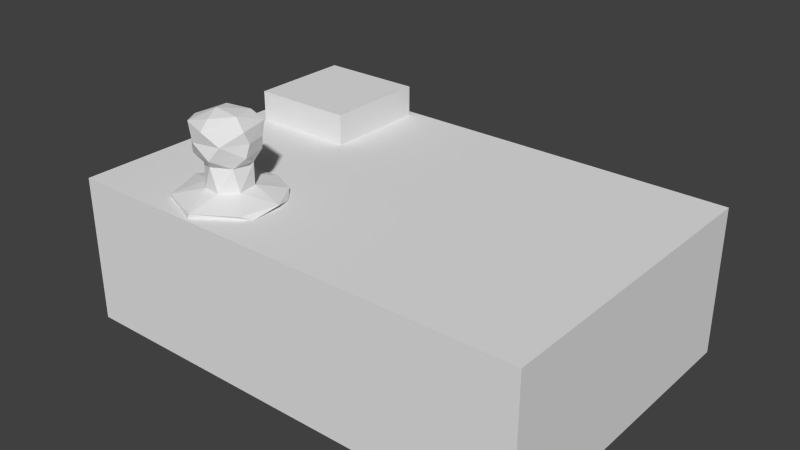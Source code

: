 # Source: top_box.blend  (saved by Blender 2.70.0; exported with 4.5.12 LTS)
import bpy
from mathutils import Matrix  # noqa: F401  (used for matrix-valued properties, if any)

bpy.ops.wm.read_factory_settings(use_empty=True)
scene = bpy.context.scene
scene.name = 'Scene'

# ---- collections
col_collection_1 = bpy.data.collections.new('Collection 1'); scene.collection.children.link(col_collection_1)

# ---- materials (node trees are filled in below, after node groups)
mat_material_001 = bpy.data.materials.new('Material.001')
mat_material_001.alpha_threshold = 0.0
mat_material_001.use_transparent_shadow = False
mat_material_001.roughness = 0.5
mat_material_001.specular_intensity = 0.7292
mat_material_001.line_color = (0.0, 0.0, 0.0, 1.0)

# ---- material node trees

# ---- world
world_world = bpy.data.worlds.new('World'); scene.world = world_world
world_world.color = (0.05088, 0.05088, 0.05088)
world_world.use_sun_shadow = False
world_world.sun_shadow_jitter_overblur = 0.0
world_world.cycles.sampling_method = 'MANUAL'
world_world.cycles.sample_map_resolution = 256

# ---- meshes
me_top_box = bpy.data.meshes.new('Top Box')
me_top_box.from_pydata([(-87.11, 92.82, 36.03), (-70.08, 95.91, 34.11), (-72.48, 92.96, 56.27), (-67.22, 96.46, 43.92), (-74.28, 95.9, 51.17), (-61.5, 92.54, 46.0), (-77.35, 97.57, 44.05), (-88.21, 92.95, 45.08), (-64.62, 92.72, 32.9), (-80.16, 96.39, 36.65), (-78.05, 92.46, 28.6), (-84.55, 93.04, 51.79), (-82.99, 87.52, 31.16), (-61.46, 87.52, 43.58), (-66.78, 87.52, 53.18), (-71.02, 87.52, 29.22), (-77.92, 87.52, 55.75), (-63.55, 87.52, 35.33), (-86.68, 87.52, 49.12), (-88.34, 87.52, 40.36), (-86.87, 81.67, 37.04), (-62.7, 81.72, 44.62), (-76.4, 81.76, 29.59), (-71.02, 81.7, 54.95), (-65.31, 81.8, 34.2), (-82.11, 81.72, 52.54), (-87.1, 81.67, 45.5), (-83.14, 77.6, 46.88), (-74.56, 77.55, 51.74), (-67.18, 77.27, 47.17), (-66.67, 77.25, 37.56), (-74.05, 77.56, 33.24), (-82.78, 77.31, 36.87), (-66.24, 67.49, 45.3), (-67.38, 67.56, 36.93), (-71.88, 67.52, 51.04), (-79.27, 67.5, 50.53), (-84.31, 67.54, 43.55), (-78.15, 67.53, 33.02), (-72.02, 64.36, 20.74), (-53.15, 64.33, 38.79), (-72.55, 64.42, 64.7), (-90.63, 64.3, 57.73), (-97.33, 64.37, 40.18), (-86.23, 64.35, 23.33), (-60.79, 64.32, 25.93), (-56.82, 64.32, 54.43), (-56.13, 62.52, 31.23), (-96.8, 62.52, 36.99), (-53.96, 62.52, 50.65), (-73.21, 62.52, 64.79), (-83.51, 62.52, 21.96), (-67.37, 62.52, 21.81), (-91.96, 62.52, 56.46), (-120.2, 75.52, -63.27), (-114.4, 67.52, -66.81), (-110.8, 67.52, -63.24), (-120.3, 67.52, -53.76), (-114.4, 62.49, -66.81), (-110.8, 62.49, -63.24), (-123.8, 62.49, -57.32), (-120.3, 62.49, -53.76), (-120.2, 62.49, -19.27), (-76.24, 62.49, -19.27), (-76.24, 62.49, -63.27), (-76.24, 75.52, -63.27), (-76.24, 75.52, -19.27), (-120.2, 75.52, -19.27), (-75.0, 62.49, 42.33), (71.0, 62.49, -66.67), (71.0, 62.49, 66.33), (-129.0, 62.49, -66.67), (-129.0, 62.49, 66.33), (71.0, 4.959e-05, 66.33), (71.0, -3.433e-05, -66.67), (-129.0, 2.67e-05, 66.33), (-129.0, -5.722e-05, -66.67), (-123.9, 67.52, -57.24)], [], [(9, 7, 6), (8, 10, 1), (12, 19, 0), (12, 0, 10), (14, 13, 5), (15, 12, 10), (15, 10, 8), (16, 14, 2), (17, 15, 8), (16, 2, 11), (18, 16, 11), (13, 17, 8), (13, 8, 5), (18, 11, 7), (19, 7, 0), (20, 19, 12), (22, 20, 12), (21, 13, 14), (23, 21, 14), (22, 12, 15), (23, 14, 16), (24, 22, 15), (24, 15, 17), (25, 23, 16), (24, 17, 13), (25, 16, 18), (21, 24, 13), (26, 25, 18), (26, 18, 19), (20, 26, 19), (26, 32, 27), (27, 25, 26), (25, 27, 28), (28, 23, 25), (29, 21, 23), (29, 23, 28), (21, 29, 30), (24, 21, 30), (31, 22, 24), (31, 24, 30), (22, 31, 32), (20, 22, 32), (32, 26, 20), (33, 30, 29), (38, 31, 30), (34, 38, 30), (35, 29, 28), (35, 33, 29), (33, 34, 30), (36, 35, 28), (36, 28, 27), (37, 36, 27), (37, 27, 32), (38, 37, 32), (38, 32, 31), (46, 40, 33), (41, 46, 35), (36, 41, 35), (37, 42, 36), (42, 41, 36), (37, 43, 42), (38, 43, 37), (46, 33, 35), (38, 44, 43), (44, 38, 39), (45, 38, 34), (38, 45, 39), (34, 40, 45), (40, 34, 33), (47, 45, 40), (48, 53, 43), (49, 40, 46), (49, 47, 40), (48, 43, 44), (49, 46, 41), (50, 49, 41), (51, 48, 44), (51, 44, 39), (52, 51, 39), (50, 41, 42), (53, 50, 42), (52, 39, 45), (47, 52, 45), (53, 42, 43), (4, 3, 6), (9, 0, 7), (1, 10, 9), (6, 7, 11), (4, 6, 11), (3, 1, 6), (6, 1, 9), (8, 1, 3), (5, 8, 3), (9, 10, 0), (5, 3, 2), (4, 11, 2), (3, 4, 2), (14, 5, 2), (19, 18, 7), (58, 55, 56), (58, 56, 59), (61, 60, 58), (61, 58, 59), (65, 59, 56), (65, 64, 59), (75, 70, 72), (74, 73, 76), (73, 75, 76), (73, 70, 75), (72, 71, 75), (71, 76, 75), (57, 61, 62), (73, 74, 70), (74, 69, 70), (69, 76, 71), (69, 74, 76), (54, 57, 67), (65, 67, 66), (66, 67, 62), (64, 66, 63), (64, 65, 66), (63, 66, 62), (57, 62, 67), (65, 54, 67), (64, 63, 61), (63, 62, 61), (59, 64, 61), (65, 56, 54), (55, 54, 56), (57, 77, 60), (61, 57, 60), (57, 54, 77), (55, 77, 54), (77, 55, 58), (60, 77, 58), (72, 70, 68), (70, 69, 68), (71, 72, 68), (68, 69, 71)])
_uv = me_top_box.uv_layers.new(name='UVMap')
_uv.uv.foreach_set('vector', [0.8715, 0.819, 0.8439, 0.8155, 0.8656, 0.7993, 0.8687, 0.8636, 0.8396, 0.8553, 0.8603, 0.8502, 0.8533, 0.8522, 0.8398, 0.8304, 0.8564, 0.8317, 0.824, 0.8594, 0.8196, 0.8389, 0.8396, 0.8553, 0.8719, 0.8699, 0.8521, 0.882, 0.8516, 0.872, 0.8484, 0.8701, 0.824, 0.8594, 0.8396, 0.8553, 0.8484, 0.8701, 0.8396, 0.8553, 0.8687, 0.8636, 0.9002, 0.8228, 0.8817, 0.8032, 0.9021, 0.8048, 0.8694, 0.8782, 0.8484, 0.8701, 0.8687, 0.8636, 0.9002, 0.8228, 0.9021, 0.8048, 0.922, 0.828, 0.9167, 0.8428, 0.9002, 0.8228, 0.922, 0.828, 0.8521, 0.882, 0.836, 0.8891, 0.8258, 0.8801, 0.8521, 0.882, 0.8258, 0.8801, 0.8516, 0.872, 0.8283, 0.813, 0.8373, 0.7993, 0.8439, 0.8155, 0.8398, 0.8304, 0.8439, 0.8155, 0.8564, 0.8317, 0.8325, 0.8443, 0.8398, 0.8304, 0.8533, 0.8522, 0.8443, 0.8739, 0.8325, 0.8443, 0.8533, 0.8522, 0.8595, 0.8912, 0.8521, 0.882, 0.8719, 0.8699, 0.8874, 0.8798, 0.8595, 0.8912, 0.8719, 0.8699, 0.8329, 0.878, 0.824, 0.8594, 0.8484, 0.8701, 0.879, 0.8209, 0.8817, 0.8032, 0.9002, 0.8228, 0.859, 0.8892, 0.8329, 0.878, 0.8484, 0.8701, 0.859, 0.8892, 0.8484, 0.8701, 0.8694, 0.8782, 0.8972, 0.841, 0.879, 0.8209, 0.9002, 0.8228, 0.8392, 0.9026, 0.836, 0.8891, 0.8521, 0.882, 0.8972, 0.841, 0.9002, 0.8228, 0.9167, 0.8428, 0.8595, 0.8912, 0.8392, 0.9026, 0.8521, 0.882, 0.8215, 0.8282, 0.8086, 0.812, 0.8283, 0.813, 0.8215, 0.8282, 0.8283, 0.813, 0.8398, 0.8304, 0.8325, 0.8443, 0.8215, 0.8282, 0.8398, 0.8304, 0.8215, 0.8282, 0.8216, 0.8559, 0.8065, 0.831, 0.8065, 0.831, 0.8086, 0.812, 0.8215, 0.8282, 0.8086, 0.812, 0.8065, 0.831, 0.7885, 0.8117, 0.8772, 0.8359, 0.879, 0.8209, 0.8972, 0.841, 0.8729, 0.8993, 0.8595, 0.8912, 0.8874, 0.8798, 0.8729, 0.8993, 0.8874, 0.8798, 0.8937, 0.8924, 0.8595, 0.8912, 0.8729, 0.8993, 0.8514, 0.9091, 0.8392, 0.9026, 0.8595, 0.8912, 0.8514, 0.9091, 0.8361, 0.8919, 0.8329, 0.878, 0.859, 0.8892, 0.8361, 0.8919, 0.859, 0.8892, 0.8537, 0.9019, 0.8443, 0.8739, 0.8314, 0.8798, 0.8216, 0.8559, 0.8325, 0.8443, 0.8443, 0.8739, 0.8216, 0.8559, 0.8216, 0.8559, 0.8215, 0.8282, 0.8325, 0.8443, 0.8788, 0.927, 0.8514, 0.9091, 0.8729, 0.8993, 0.8173, 0.9093, 0.8361, 0.8919, 0.8537, 0.9019, 0.8415, 0.9214, 0.8173, 0.9093, 0.8537, 0.9019, 0.8965, 0.9163, 0.8729, 0.8993, 0.8937, 0.8924, 0.8965, 0.9163, 0.8788, 0.927, 0.8729, 0.8993, 0.8788, 0.927, 0.8564, 0.9307, 0.8514, 0.9091, 0.9317, 0.9104, 0.9179, 0.922, 0.907, 0.8992, 0.776, 0.8342, 0.7885, 0.8117, 0.8065, 0.831, 0.7848, 0.8558, 0.776, 0.8342, 0.8065, 0.831, 0.7848, 0.8558, 0.8065, 0.831, 0.8216, 0.8559, 0.806, 0.8821, 0.7848, 0.8558, 0.8216, 0.8559, 0.806, 0.8821, 0.8216, 0.8559, 0.8314, 0.8798, 0.9015, 0.9541, 0.866, 0.9642, 0.8788, 0.927, 0.9367, 0.9428, 0.9015, 0.9541, 0.9179, 0.922, 0.9317, 0.9104, 0.9367, 0.9428, 0.9179, 0.922, 0.7848, 0.8558, 0.7459, 0.8423, 0.776, 0.8342, 0.9657, 0.9138, 0.9367, 0.9428, 0.9317, 0.9104, 0.7848, 0.8558, 0.7596, 0.8754, 0.7459, 0.8423, 0.806, 0.8821, 0.7596, 0.8754, 0.7848, 0.8558, 0.9015, 0.9541, 0.8788, 0.927, 0.8965, 0.9163, 0.806, 0.8821, 0.7867, 0.9124, 0.7596, 0.8754, 0.7867, 0.9124, 0.8173, 0.9093, 0.8059, 0.9406, 0.833, 0.9515, 0.8173, 0.9093, 0.8415, 0.9214, 0.8173, 0.9093, 0.833, 0.9515, 0.8059, 0.9406, 0.8564, 0.9307, 0.866, 0.9642, 0.833, 0.9515, 0.866, 0.9642, 0.8564, 0.9307, 0.8788, 0.927, 0.8464, 0.9623, 0.833, 0.9515, 0.866, 0.9642, 0.7583, 0.8828, 0.7433, 0.8474, 0.7596, 0.8754, 0.8936, 0.9626, 0.866, 0.9642, 0.9015, 0.9541, 0.9282, 0.8849, 0.9282, 0.8385, 0.9348, 0.8572, 0.7583, 0.8828, 0.7596, 0.8754, 0.7867, 0.9124, 0.8936, 0.9626, 0.9015, 0.9541, 0.9367, 0.9428, 0.9398, 0.9456, 0.8936, 0.9626, 0.9367, 0.9428, 0.7866, 0.9207, 0.7583, 0.8828, 0.7867, 0.9124, 0.7866, 0.9207, 0.7867, 0.9124, 0.8059, 0.9406, 0.9665, 0.8903, 0.9282, 0.8903, 0.9555, 0.8852, 0.9398, 0.9456, 0.9367, 0.9428, 0.9657, 0.9138, 0.9712, 0.9141, 0.9398, 0.9456, 0.9657, 0.9138, 0.8143, 0.9493, 0.8059, 0.9406, 0.833, 0.9515, 0.8464, 0.9623, 0.8143, 0.9493, 0.833, 0.9515, 0.7433, 0.8474, 0.7459, 0.8423, 0.7596, 0.8754, 0.8583, 0.8442, 0.8441, 0.8613, 0.8389, 0.8395, 0.8715, 0.819, 0.8564, 0.8317, 0.8439, 0.8155, 0.8603, 0.8502, 0.8396, 0.8553, 0.8397, 0.8356, 0.8656, 0.7993, 0.8439, 0.8155, 0.8373, 0.7993, 0.9166, 0.8032, 0.9354, 0.8042, 0.922, 0.828, 0.8441, 0.8613, 0.822, 0.8647, 0.8389, 0.8395, 0.8525, 0.8211, 0.8603, 0.8502, 0.8397, 0.8356, 0.8258, 0.8801, 0.822, 0.8647, 0.8441, 0.8613, 0.8516, 0.872, 0.8258, 0.8801, 0.8441, 0.8613, 0.8397, 0.8356, 0.8396, 0.8553, 0.8196, 0.8389, 0.8516, 0.872, 0.8441, 0.8613, 0.8727, 0.8487, 0.9166, 0.8032, 0.922, 0.828, 0.9021, 0.8048, 0.8441, 0.8613, 0.8583, 0.8442, 0.8727, 0.8487, 0.8719, 0.8699, 0.8516, 0.872, 0.8727, 0.8487, 0.8398, 0.8304, 0.8283, 0.813, 0.8439, 0.8155, 0.9208, 0.3532, 0.9104, 0.3592, 0.9044, 0.3488, 0.9208, 0.3532, 0.9044, 0.3488, 0.9148, 0.3428, 0.7839, 0.4469, 0.7719, 0.4469, 0.7719, 0.4151, 0.7839, 0.4469, 0.7719, 0.4151, 0.7839, 0.4151, 0.8518, 0.3349, 0.7719, 0.2987, 0.7803, 0.2903, 0.8518, 0.3349, 0.8299, 0.3568, 0.7719, 0.2987, 0.1484, 0.0001494, 0.6232, 0.1485, 0.1485, 0.1485, 0.6232, 0.6126, 0.6232, 0.9283, 0.1484, 0.6126, 0.6232, 0.9283, 0.1484, 0.9283, 0.1484, 0.6126, 0.6232, 0.0001494, 0.6232, 0.1485, 0.1484, 0.0001494, 0.1485, 0.1485, 0.1485, 0.4642, 0.0001526, 0.1485, 0.1485, 0.4642, 0.0001494, 0.4642, 0.0001526, 0.1485, 0.7805, 0.2316, 0.772, 0.2232, 0.8299, 0.1653, 0.7716, 0.1485, 0.7716, 0.4642, 0.6232, 0.1485, 0.7716, 0.4642, 0.6232, 0.4642, 0.6232, 0.1485, 0.6232, 0.4642, 0.1484, 0.6126, 0.1485, 0.4642, 0.6232, 0.4642, 0.6232, 0.6126, 0.1484, 0.6126, 0.7779, 0.261, 0.7805, 0.2316, 0.8518, 0.1872, 0.8518, 0.3349, 0.8518, 0.1872, 0.9256, 0.261, 0.9256, 0.261, 0.8518, 0.1872, 0.8737, 0.1653, 0.8737, 0.3568, 0.9256, 0.261, 0.9475, 0.2829, 0.8737, 0.3568, 0.8518, 0.3349, 0.9256, 0.261, 0.9475, 0.2391, 0.9256, 0.261, 0.8737, 0.1653, 0.7805, 0.2316, 0.8299, 0.1653, 0.8518, 0.1872, 0.8518, 0.3349, 0.7779, 0.261, 0.8518, 0.1872, 0.8419, 0.357, 0.9157, 0.431, 0.7839, 0.4469, 0.9157, 0.431, 0.8417, 0.5048, 0.7839, 0.4469, 0.7839, 0.4151, 0.8419, 0.357, 0.7839, 0.4469, 0.8518, 0.3349, 0.7803, 0.2903, 0.7779, 0.261, 0.9104, 0.3592, 0.891, 0.3749, 0.9044, 0.3488, 0.9043, 0.4013, 0.9104, 0.3911, 0.9207, 0.3972, 0.9145, 0.4075, 0.9043, 0.4013, 0.9207, 0.3972, 0.9043, 0.4013, 0.891, 0.3749, 0.9104, 0.3911, 0.9104, 0.3592, 0.9104, 0.3911, 0.891, 0.3749, 0.9104, 0.3911, 0.9104, 0.3592, 0.9224, 0.3592, 0.9224, 0.391, 0.9104, 0.3911, 0.9224, 0.3592, 0.1485, 0.1485, 0.6232, 0.1485, 0.2766, 0.2055, 0.6232, 0.1485, 0.6232, 0.4642, 0.2766, 0.2055, 0.1485, 0.4642, 0.1485, 0.1485, 0.2766, 0.2055, 0.2766, 0.2055, 0.6232, 0.4642, 0.1485, 0.4642])
_ca = me_top_box.color_attributes.new('Col', 'BYTE_COLOR', 'CORNER')
_ca.data.foreach_set('color', [1.0, 1.0, 1.0, 1.0, 1.0, 1.0, 1.0, 1.0, 1.0, 1.0, 1.0, 1.0, 1.0, 1.0, 1.0, 1.0, 1.0, 1.0, 1.0, 1.0, 1.0, 1.0, 1.0, 1.0, 1.0, 1.0, 1.0, 1.0, 1.0, 1.0, 1.0, 1.0, 1.0, 1.0, 1.0, 1.0, 1.0, 1.0, 1.0, 1.0, 1.0, 1.0, 1.0, 1.0, 1.0, 1.0, 1.0, 1.0, 1.0, 1.0, 1.0, 1.0, 1.0, 1.0, 1.0, 1.0, 1.0, 1.0, 1.0, 1.0, 1.0, 1.0, 1.0, 1.0, 1.0, 1.0, 1.0, 1.0, 1.0, 1.0, 1.0, 1.0, 1.0, 1.0, 1.0, 1.0, 1.0, 1.0, 1.0, 1.0, 1.0, 1.0, 1.0, 1.0, 1.0, 1.0, 1.0, 1.0, 1.0, 1.0, 1.0, 1.0, 1.0, 1.0, 1.0, 1.0, 1.0, 1.0, 1.0, 1.0, 1.0, 1.0, 1.0, 1.0, 1.0, 1.0, 1.0, 1.0, 1.0, 1.0, 1.0, 1.0, 1.0, 1.0, 1.0, 1.0, 1.0, 1.0, 1.0, 1.0, 1.0, 1.0, 1.0, 1.0, 1.0, 1.0, 1.0, 1.0, 1.0, 1.0, 1.0, 1.0, 1.0, 1.0, 1.0, 1.0, 1.0, 1.0, 1.0, 1.0, 1.0, 1.0, 1.0, 1.0, 1.0, 1.0, 1.0, 1.0, 1.0, 1.0, 1.0, 1.0, 1.0, 1.0, 1.0, 1.0, 1.0, 1.0, 1.0, 1.0, 1.0, 1.0, 1.0, 1.0, 1.0, 1.0, 1.0, 1.0, 1.0, 1.0, 1.0, 1.0, 1.0, 1.0, 1.0, 1.0, 1.0, 1.0, 1.0, 1.0, 1.0, 1.0, 1.0, 1.0, 1.0, 1.0, 1.0, 1.0, 1.0, 1.0, 1.0, 1.0, 1.0, 1.0, 1.0, 1.0, 1.0, 1.0, 1.0, 1.0, 1.0, 1.0, 1.0, 1.0, 1.0, 1.0, 1.0, 1.0, 1.0, 1.0, 1.0, 1.0, 1.0, 1.0, 1.0, 1.0, 1.0, 1.0, 1.0, 1.0, 1.0, 1.0, 1.0, 1.0, 1.0, 1.0, 1.0, 1.0, 1.0, 1.0, 1.0, 1.0, 1.0, 1.0, 1.0, 1.0, 1.0, 1.0, 1.0, 1.0, 1.0, 1.0, 1.0, 1.0, 1.0, 1.0, 1.0, 1.0, 1.0, 1.0, 1.0, 1.0, 1.0, 1.0, 1.0, 1.0, 1.0, 1.0, 1.0, 1.0, 1.0, 1.0, 1.0, 1.0, 1.0, 1.0, 1.0, 1.0, 1.0, 1.0, 1.0, 1.0, 1.0, 1.0, 1.0, 1.0, 1.0, 1.0, 1.0, 1.0, 1.0, 1.0, 1.0, 1.0, 1.0, 1.0, 1.0, 1.0, 1.0, 1.0, 1.0, 1.0, 1.0, 1.0, 1.0, 1.0, 1.0, 1.0, 1.0, 1.0, 1.0, 1.0, 1.0, 1.0, 1.0, 1.0, 1.0, 1.0, 1.0, 1.0, 1.0, 1.0, 1.0, 1.0, 1.0, 1.0, 1.0, 1.0, 1.0, 1.0, 1.0, 1.0, 1.0, 1.0, 1.0, 1.0, 1.0, 1.0, 1.0, 1.0, 1.0, 1.0, 1.0, 1.0, 1.0, 1.0, 1.0, 1.0, 1.0, 1.0, 1.0, 1.0, 1.0, 1.0, 1.0, 1.0, 1.0, 1.0, 1.0, 1.0, 1.0, 1.0, 1.0, 1.0, 1.0, 1.0, 1.0, 1.0, 1.0, 1.0, 1.0, 1.0, 1.0, 1.0, 1.0, 1.0, 1.0, 1.0, 1.0, 1.0, 1.0, 1.0, 1.0, 1.0, 1.0, 1.0, 1.0, 1.0, 1.0, 1.0, 1.0, 1.0, 1.0, 1.0, 1.0, 1.0, 1.0, 1.0, 1.0, 1.0, 1.0, 1.0, 1.0, 1.0, 1.0, 1.0, 1.0, 1.0, 1.0, 1.0, 1.0, 1.0, 1.0, 1.0, 1.0, 1.0, 1.0, 1.0, 1.0, 1.0, 1.0, 1.0, 1.0, 1.0, 1.0, 1.0, 1.0, 1.0, 1.0, 1.0, 1.0, 1.0, 1.0, 1.0, 1.0, 1.0, 1.0, 1.0, 1.0, 1.0, 1.0, 1.0, 1.0, 1.0, 1.0, 1.0, 1.0, 1.0, 1.0, 1.0, 1.0, 1.0, 1.0, 1.0, 1.0, 1.0, 1.0, 1.0, 1.0, 1.0, 1.0, 1.0, 1.0, 1.0, 1.0, 1.0, 1.0, 1.0, 1.0, 1.0, 1.0, 1.0, 1.0, 1.0, 1.0, 1.0, 1.0, 1.0, 1.0, 1.0, 1.0, 1.0, 1.0, 1.0, 1.0, 1.0, 1.0, 1.0, 1.0, 1.0, 1.0, 1.0, 1.0, 1.0, 1.0, 1.0, 1.0, 1.0, 1.0, 1.0, 1.0, 1.0, 1.0, 1.0, 1.0, 1.0, 1.0, 1.0, 1.0, 1.0, 1.0, 1.0, 1.0, 1.0, 1.0, 1.0, 1.0, 1.0, 1.0, 1.0, 1.0, 1.0, 1.0, 1.0, 1.0, 1.0, 1.0, 1.0, 1.0, 1.0, 1.0, 1.0, 1.0, 1.0, 1.0, 1.0, 1.0, 1.0, 1.0, 1.0, 1.0, 1.0, 1.0, 1.0, 1.0, 1.0, 1.0, 1.0, 1.0, 1.0, 1.0, 1.0, 1.0, 1.0, 1.0, 1.0, 1.0, 1.0, 1.0, 1.0, 1.0, 1.0, 1.0, 1.0, 1.0, 1.0, 1.0, 1.0, 1.0, 1.0, 1.0, 1.0, 1.0, 1.0, 1.0, 1.0, 1.0, 1.0, 1.0, 1.0, 1.0, 1.0, 1.0, 1.0, 1.0, 1.0, 1.0, 1.0, 1.0, 1.0, 1.0, 1.0, 1.0, 1.0, 1.0, 1.0, 1.0, 1.0, 1.0, 1.0, 1.0, 1.0, 1.0, 1.0, 1.0, 1.0, 1.0, 1.0, 1.0, 1.0, 1.0, 1.0, 1.0, 1.0, 1.0, 1.0, 1.0, 1.0, 1.0, 1.0, 1.0, 1.0, 1.0, 1.0, 1.0, 1.0, 1.0, 1.0, 1.0, 1.0, 1.0, 1.0, 1.0, 1.0, 1.0, 1.0, 1.0, 1.0, 1.0, 1.0, 1.0, 1.0, 1.0, 1.0, 1.0, 1.0, 1.0, 1.0, 1.0, 1.0, 1.0, 1.0, 1.0, 1.0, 1.0, 1.0, 1.0, 1.0, 1.0, 1.0, 1.0, 1.0, 1.0, 1.0, 1.0, 1.0, 1.0, 1.0, 1.0, 1.0, 1.0, 1.0, 1.0, 1.0, 1.0, 1.0, 1.0, 1.0, 1.0, 1.0, 1.0, 1.0, 1.0, 1.0, 1.0, 1.0, 1.0, 1.0, 1.0, 1.0, 1.0, 1.0, 1.0, 1.0, 1.0, 1.0, 1.0, 1.0, 1.0, 1.0, 1.0, 1.0, 1.0, 1.0, 1.0, 1.0, 1.0, 1.0, 1.0, 1.0, 1.0, 1.0, 1.0, 1.0, 1.0, 1.0, 1.0, 1.0, 1.0, 1.0, 1.0, 1.0, 1.0, 1.0, 1.0, 1.0, 1.0, 1.0, 1.0, 1.0, 1.0, 1.0, 1.0, 1.0, 1.0, 1.0, 1.0, 1.0, 1.0, 1.0, 1.0, 1.0, 1.0, 1.0, 1.0, 1.0, 1.0, 1.0, 1.0, 1.0, 1.0, 1.0, 1.0, 1.0, 1.0, 1.0, 1.0, 1.0, 1.0, 1.0, 1.0, 1.0, 1.0, 1.0, 1.0, 1.0, 1.0, 1.0, 1.0, 1.0, 1.0, 1.0, 1.0, 1.0, 1.0, 1.0, 1.0, 1.0, 1.0, 1.0, 1.0, 1.0, 1.0, 1.0, 1.0, 1.0, 1.0, 1.0, 1.0, 1.0, 1.0, 1.0, 1.0, 1.0, 1.0, 1.0, 1.0, 1.0, 1.0, 1.0, 1.0, 1.0, 1.0, 1.0, 1.0, 1.0, 1.0, 1.0, 1.0, 1.0, 1.0, 1.0, 1.0, 1.0, 1.0, 1.0, 1.0, 1.0, 1.0, 1.0, 1.0, 1.0, 1.0, 1.0, 1.0, 1.0, 1.0, 1.0, 1.0, 1.0, 1.0, 1.0, 1.0, 1.0, 1.0, 1.0, 1.0, 1.0, 1.0, 1.0, 1.0, 1.0, 1.0, 1.0, 1.0, 1.0, 1.0, 1.0, 1.0, 1.0, 1.0, 1.0, 1.0, 1.0, 1.0, 1.0, 1.0, 1.0, 1.0, 1.0, 1.0, 1.0, 1.0, 1.0, 1.0, 1.0, 1.0, 1.0, 1.0, 1.0, 1.0, 1.0, 1.0, 1.0, 1.0, 1.0, 1.0, 1.0, 1.0, 1.0, 1.0, 1.0, 1.0, 1.0, 1.0, 1.0, 1.0, 1.0, 1.0, 1.0, 1.0, 1.0, 1.0, 1.0, 1.0, 1.0, 1.0, 1.0, 1.0, 1.0, 1.0, 1.0, 1.0, 1.0, 1.0, 1.0, 1.0, 1.0, 1.0, 1.0, 1.0, 1.0, 1.0, 1.0, 1.0, 1.0, 1.0, 1.0, 1.0, 1.0, 1.0, 1.0, 1.0, 1.0, 1.0, 1.0, 1.0, 1.0, 1.0, 1.0, 1.0, 1.0, 1.0, 1.0, 1.0, 1.0, 1.0, 1.0, 1.0, 1.0, 1.0, 1.0, 1.0, 1.0, 1.0, 1.0, 1.0, 1.0, 1.0, 1.0, 1.0, 1.0, 1.0, 1.0, 1.0, 1.0, 1.0, 1.0, 1.0, 1.0, 1.0, 1.0, 1.0, 1.0, 1.0, 1.0, 1.0, 1.0, 1.0, 1.0, 1.0, 1.0, 1.0, 1.0, 1.0, 1.0, 1.0, 1.0, 1.0, 1.0, 1.0, 1.0, 1.0, 1.0, 1.0, 1.0, 1.0, 1.0, 1.0, 1.0, 1.0, 1.0, 1.0, 1.0, 1.0, 1.0, 1.0, 1.0, 1.0, 1.0, 1.0, 1.0, 1.0, 1.0, 1.0, 1.0, 1.0, 1.0, 1.0, 1.0, 1.0, 1.0, 1.0, 1.0, 1.0, 1.0, 1.0, 1.0, 1.0, 1.0, 1.0, 1.0, 1.0, 1.0, 1.0, 1.0, 1.0, 1.0, 1.0, 1.0, 1.0, 1.0, 1.0, 1.0, 1.0, 1.0, 1.0, 1.0, 1.0, 1.0, 1.0, 1.0, 1.0, 1.0, 1.0, 1.0, 1.0, 1.0, 1.0, 1.0, 1.0, 1.0, 1.0, 1.0, 1.0, 1.0, 1.0, 1.0, 1.0, 1.0, 1.0, 1.0, 1.0, 1.0, 1.0, 1.0, 1.0, 1.0, 1.0, 1.0, 1.0, 1.0, 1.0, 1.0, 1.0, 1.0, 1.0, 1.0, 1.0, 1.0, 1.0, 1.0, 1.0, 1.0, 1.0, 1.0, 1.0, 1.0, 1.0, 1.0, 1.0, 1.0, 1.0, 1.0, 1.0, 1.0, 1.0, 1.0, 1.0, 1.0, 1.0, 1.0, 1.0, 1.0, 1.0, 1.0, 1.0, 1.0, 1.0, 1.0, 1.0, 1.0, 1.0, 1.0, 1.0, 1.0, 1.0, 1.0, 1.0, 1.0, 1.0, 1.0, 1.0, 1.0, 1.0, 1.0, 1.0, 1.0, 1.0, 1.0, 1.0, 1.0, 1.0, 1.0, 1.0, 1.0, 1.0, 1.0, 1.0, 1.0, 1.0, 1.0, 1.0, 1.0, 1.0, 1.0, 1.0, 1.0, 1.0, 1.0, 1.0, 1.0, 1.0, 1.0, 1.0, 1.0, 1.0, 1.0, 1.0, 1.0, 1.0, 1.0, 1.0, 1.0, 1.0, 1.0, 1.0, 1.0, 1.0, 1.0, 1.0, 1.0, 1.0, 1.0, 1.0, 1.0, 1.0, 1.0, 1.0, 1.0, 1.0, 1.0, 1.0, 1.0, 1.0, 1.0, 1.0, 1.0, 1.0, 1.0, 1.0, 1.0, 1.0, 1.0, 1.0, 1.0, 1.0, 1.0, 1.0, 1.0, 1.0, 1.0, 1.0, 1.0, 1.0, 1.0, 1.0, 1.0, 1.0, 1.0, 1.0, 1.0, 1.0, 1.0, 1.0, 1.0, 1.0, 1.0, 1.0, 1.0, 1.0, 1.0, 1.0, 1.0, 1.0, 1.0, 1.0, 1.0, 1.0, 1.0, 1.0, 1.0, 1.0, 1.0, 1.0, 1.0, 1.0, 1.0, 1.0, 1.0, 1.0, 1.0, 1.0, 1.0, 1.0, 1.0, 1.0, 1.0, 1.0, 1.0, 1.0, 1.0, 1.0, 1.0, 1.0, 1.0, 1.0, 1.0, 1.0, 1.0, 1.0, 1.0, 1.0, 1.0, 1.0, 1.0, 1.0, 1.0, 1.0, 1.0, 1.0, 1.0, 1.0, 1.0, 1.0, 1.0, 1.0, 1.0, 1.0, 1.0, 1.0, 1.0, 1.0, 1.0, 1.0, 1.0, 1.0, 1.0, 1.0, 1.0, 1.0, 1.0, 1.0, 1.0, 1.0, 1.0, 1.0, 1.0, 1.0, 1.0, 1.0, 1.0, 1.0, 1.0, 1.0, 1.0, 1.0, 1.0, 1.0, 1.0, 1.0, 1.0, 1.0, 1.0, 1.0, 1.0, 1.0, 1.0, 1.0, 1.0, 1.0, 1.0, 1.0, 1.0, 1.0, 1.0, 1.0, 1.0, 1.0, 1.0, 1.0, 1.0, 1.0, 1.0, 1.0, 1.0, 1.0, 1.0, 1.0, 1.0, 1.0, 1.0, 1.0, 1.0, 1.0, 1.0, 1.0, 1.0, 1.0, 1.0, 1.0, 1.0, 1.0, 1.0, 1.0, 1.0, 1.0, 1.0, 1.0, 1.0, 1.0, 1.0, 1.0, 1.0, 1.0, 1.0, 1.0, 1.0, 1.0, 1.0, 1.0, 1.0, 1.0, 1.0, 1.0, 1.0, 1.0, 1.0, 1.0, 1.0, 1.0, 1.0, 1.0, 1.0, 1.0, 1.0, 1.0, 1.0, 1.0, 1.0, 1.0, 1.0, 1.0, 1.0, 1.0, 1.0, 1.0, 1.0, 1.0, 1.0, 1.0, 1.0, 1.0, 1.0, 1.0, 1.0, 1.0, 1.0, 1.0, 1.0, 1.0, 1.0, 1.0, 1.0, 1.0, 1.0, 1.0, 1.0, 1.0, 1.0, 1.0, 1.0, 1.0, 1.0, 1.0, 1.0, 1.0, 1.0, 1.0, 1.0, 1.0, 1.0, 1.0, 1.0, 1.0, 1.0, 1.0, 1.0, 1.0, 1.0, 1.0, 1.0, 1.0, 1.0, 1.0, 1.0, 1.0, 1.0, 1.0, 1.0, 1.0, 1.0, 1.0, 1.0, 1.0, 1.0, 1.0, 1.0, 1.0, 1.0, 1.0, 1.0, 1.0, 1.0, 1.0, 1.0, 1.0, 1.0, 1.0, 1.0, 1.0, 1.0, 1.0, 1.0, 1.0, 1.0, 1.0, 1.0, 1.0, 1.0, 1.0, 1.0, 1.0, 1.0, 1.0, 1.0, 1.0, 1.0, 1.0, 1.0, 1.0, 1.0, 1.0, 1.0, 1.0, 1.0, 1.0, 1.0, 1.0, 1.0, 1.0, 1.0, 1.0, 1.0, 1.0, 1.0, 1.0, 1.0, 1.0, 1.0, 1.0, 1.0, 1.0, 1.0, 1.0, 1.0, 1.0, 1.0, 1.0, 1.0, 1.0, 1.0, 1.0, 1.0, 1.0, 1.0, 1.0, 1.0, 1.0, 1.0, 1.0, 1.0, 1.0, 1.0, 1.0, 1.0, 1.0, 1.0, 1.0, 1.0, 1.0, 1.0, 1.0, 1.0, 1.0, 1.0, 1.0, 1.0, 1.0, 1.0, 1.0, 1.0, 1.0, 1.0, 1.0, 1.0, 1.0, 1.0, 1.0, 1.0, 1.0, 1.0, 1.0, 1.0, 1.0, 1.0, 1.0, 1.0, 1.0, 1.0, 1.0, 1.0, 1.0, 1.0, 1.0, 1.0, 1.0, 1.0, 1.0, 1.0, 1.0, 1.0, 1.0, 1.0, 1.0, 1.0, 1.0, 1.0, 1.0, 1.0, 1.0, 1.0, 1.0, 1.0, 1.0, 1.0, 1.0, 1.0, 1.0, 1.0, 1.0, 1.0, 1.0, 1.0, 1.0, 1.0, 1.0, 1.0, 1.0, 1.0, 1.0, 1.0, 1.0, 1.0, 1.0, 1.0, 1.0, 1.0, 1.0, 1.0, 1.0, 1.0, 1.0, 1.0, 1.0, 1.0, 1.0, 1.0, 1.0, 1.0, 1.0, 1.0, 1.0, 1.0, 1.0, 1.0, 1.0, 1.0, 1.0, 1.0, 1.0, 1.0, 1.0, 1.0, 1.0, 1.0, 1.0, 1.0, 1.0, 1.0, 1.0, 1.0, 1.0, 1.0, 1.0, 1.0, 1.0, 1.0, 1.0, 1.0, 1.0, 1.0, 1.0, 1.0, 1.0, 1.0, 1.0, 1.0, 1.0, 1.0, 1.0, 1.0, 1.0, 1.0, 1.0, 1.0, 1.0, 1.0])
me_top_box.materials.append(mat_material_001)
me_top_box.use_remesh_preserve_volume = False
me_top_box.use_remesh_preserve_attributes = False
me_top_box.use_mirror_vertex_groups = False
me_top_box.update()

# ---- objects
ob_top_box = bpy.data.objects.new('Top Box', me_top_box)

# ---- transforms, parenting, visibility, modifiers, constraints
ob_top_box.location = (0.0, 0.0, 3.725e-09)
ob_top_box.rotation_euler = (1.571, 0.0, 0.0)
ob_top_box.scale = (0.001, 0.001, 0.001)
ob_top_box.lineart.crease_threshold = 0.0

# ---- collection membership
col_collection_1.objects.link(ob_top_box)

# ---- scene / render settings (as saved in the file)
scene.frame_start = 1; scene.frame_end = 250; scene.frame_set(1)
scene.render.engine = 'BLENDER_EEVEE_NEXT'
scene.render.resolution_percentage = 50
scene.render.dither_intensity = 0.0
scene.cycles.use_denoising = False
scene.cycles.samples = 10
scene.cycles.sampling_pattern = 'TABULATED_SOBOL'
scene.cycles.light_sampling_threshold = 0.0
scene.cycles.use_adaptive_sampling = False
scene.cycles.use_light_tree = False
scene.cycles.blur_glossy = 0.0
scene.cycles.volume_bounces = 1
scene.cycles.pixel_filter_type = 'GAUSSIAN'
scene.cycles.sample_clamp_indirect = 0.0
scene.view_settings.view_transform = 'Standard'
bpy.context.view_layer.update()

# ---- added for rendering (the .blend has no active camera and no usable light): camera, sun
cam_auto = bpy.data.cameras.new('AutoCamera')
cam_auto.lens = 50.0
cam_auto.sensor_width = 36.0
cam_auto.clip_end = 1000.0
ob_auto_camera = bpy.data.objects.new('AutoCamera', cam_auto)
scene.collection.objects.link(ob_auto_camera)
ob_auto_camera.location = (0.210928, -0.287672, 0.240727)
ob_auto_camera.rotation_euler = (1.09748, -7.21219e-08, 0.694738)
scene.camera = ob_auto_camera
light_auto_sun = bpy.data.lights.new('AutoSun', 'SUN')
light_auto_sun.energy = 3.0
light_auto_sun.angle = 0.0523599
ob_auto_sun = bpy.data.objects.new('AutoSun', light_auto_sun)
scene.collection.objects.link(ob_auto_sun)
ob_auto_sun.rotation_euler = (0.872665, 0.174533, 0.523599)
bpy.context.view_layer.update()
